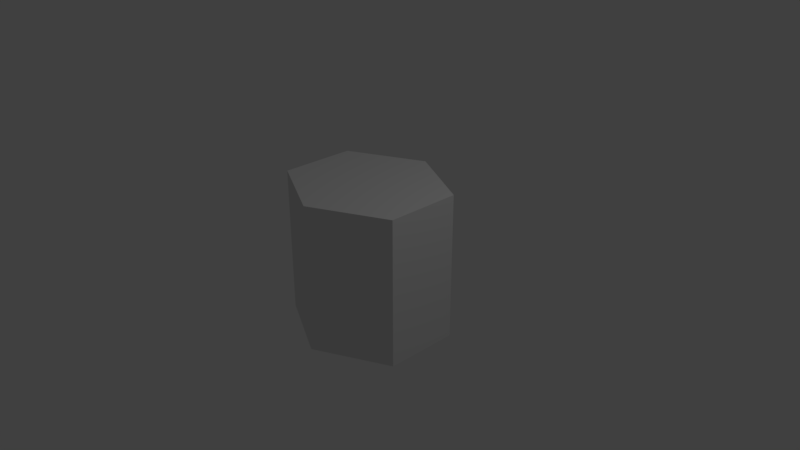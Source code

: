# Source: Hextile.blend  (saved by Blender 2.79.0; exported with 4.5.12 LTS)
import bpy
from mathutils import Matrix  # noqa: F401  (used for matrix-valued properties, if any)

bpy.ops.wm.read_factory_settings(use_empty=True)
scene = bpy.context.scene
scene.name = 'Scene'

# ---- collections
col_collection_1 = bpy.data.collections.new('Collection 1'); scene.collection.children.link(col_collection_1)

# ---- world
world_world = bpy.data.worlds.new('World'); scene.world = world_world
world_world.color = (0.05088, 0.05088, 0.05088)
world_world.use_sun_shadow = False
world_world.sun_shadow_jitter_overblur = 0.0
world_world.cycles.sampling_method = 'MANUAL'

# ---- cameras
cam_camera = bpy.data.cameras.new('Camera')
cam_camera.clip_end = 100.0
cam_camera.lens = 35.0
cam_camera.sensor_width = 32.0
cam_camera.sensor_height = 18.0
cam_camera.ortho_scale = 7.314
cam_camera.dof.focus_distance = 0.0
cam_camera.dof.aperture_fstop = 128.0

# ---- lights
light_lamp = bpy.data.lights.new('Lamp', 'POINT')
light_lamp.transmission_factor = 0.0
light_lamp.cutoff_distance = 30.0
light_lamp.energy = 100.0
light_lamp.shadow_buffer_clip_start = 1.001
light_lamp.shadow_soft_size = 0.1
light_lamp.shadow_maximum_resolution = 0.006
light_lamp.use_absolute_resolution = True

# ---- meshes
me_cylinder = bpy.data.meshes.new('Cylinder')
me_cylinder.from_pydata([(0.0, -1.0, -1.0), (0.0, 1.0, -1.0), (0.985, -1.0, -0.5), (0.985, 1.0, -0.5), (0.985, -1.0, 0.5), (0.985, 1.0, 0.5), (-9.943e-08, -1.0, 1.0), (-9.943e-08, 1.0, 1.0), (-0.985, -1.0, 0.5), (-0.985, 1.0, 0.5), (-0.985, -1.0, -0.5), (-0.985, 1.0, -0.5)], [], [(0, 1, 3, 2), (2, 3, 5, 4), (4, 5, 7, 6), (6, 7, 9, 8), (3, 1, 11, 9, 7, 5), (8, 9, 11, 10), (10, 11, 1, 0), (0, 2, 4, 6, 8, 10)])
me_cylinder.use_remesh_preserve_volume = False
me_cylinder.use_remesh_preserve_attributes = False
me_cylinder.use_mirror_vertex_groups = False
me_cylinder.update()

# ---- objects
ob_cylinder = bpy.data.objects.new('Cylinder', me_cylinder)
ob_lamp = bpy.data.objects.new('Lamp', light_lamp)
ob_camera = bpy.data.objects.new('Camera', cam_camera)

# ---- transforms, parenting, visibility, modifiers, constraints
ob_cylinder.location = (0.0, 0.0, 0.0)
ob_cylinder.rotation_euler = (1.571, -0.0, 0.0)
ob_cylinder.lineart.crease_threshold = 0.0
ob_lamp.location = (4.076, 1.005, 5.904)
ob_lamp.rotation_euler = (0.6503, 0.05522, 1.866)
ob_lamp.lock_rotations_4d = False
ob_lamp.empty_display_type = 'ARROWS'
ob_lamp.color = (0.0, 0.0, 0.0, 0.0)
ob_lamp.lineart.crease_threshold = 0.0
ob_camera.location = (7.481, -6.508, 5.344)
ob_camera.rotation_euler = (1.109, 0.0, 0.8149)
ob_camera.lock_rotations_4d = False
ob_camera.empty_display_type = 'ARROWS'
ob_camera.color = (0.0, 0.0, 0.0, 0.0)
ob_camera.display_type = 'WIRE'
ob_camera.lineart.crease_threshold = 0.0

# ---- collection membership
col_collection_1.objects.link(ob_cylinder)
col_collection_1.objects.link(ob_lamp)
col_collection_1.objects.link(ob_camera)

# ---- scene / render settings (as saved in the file)
scene.camera = ob_camera
scene.frame_start = 1; scene.frame_end = 250; scene.frame_set(1)
scene.render.engine = 'BLENDER_EEVEE_NEXT'
scene.render.resolution_percentage = 50
scene.render.dither_intensity = 0.0
scene.cycles.use_denoising = False
scene.cycles.samples = 128
scene.cycles.sampling_pattern = 'TABULATED_SOBOL'
scene.cycles.use_adaptive_sampling = False
scene.cycles.use_light_tree = False
scene.cycles.blur_glossy = 0.0
scene.cycles.sample_clamp_indirect = 0.0
scene.view_settings.view_transform = 'Standard'
bpy.context.view_layer.update()
